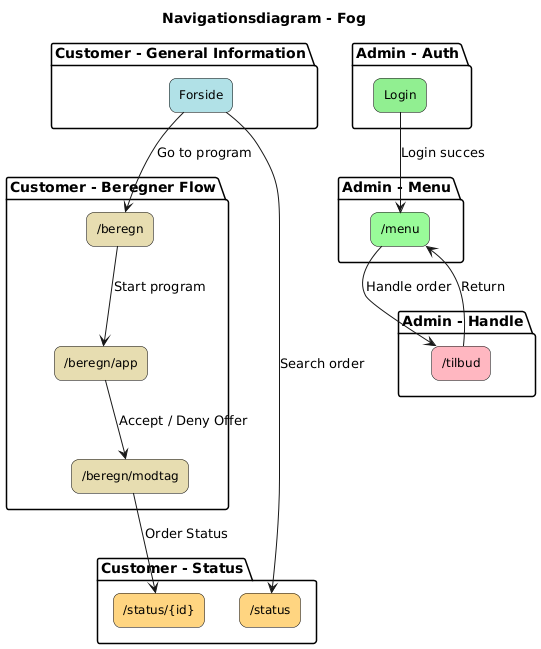

The diagram above was rendered by PlantUML. Its source (embedded in the PNG):
@startuml
title Navigationsdiagram - Fog

skinparam rectangle {
    BorderColor #000
    RoundCorner 15
    FontSize 12
}

package "Customer - General Information" {
    rectangle "Forside" #B0E0E6
}

package "Customer - Beregner Flow" {
    rectangle "/beregn" #e6dcb0ff
    rectangle "/beregn/app" #e6dcb0ff
    rectangle "/beregn/modtag" #e6dcb0ff
}

package "Customer - Status" {
    rectangle "/status" #FFD580
    rectangle "/status/{id}" #FFD580
}

package "Admin - Auth" {
    rectangle "Login" #90EE90
}

package "Admin - Menu" {
    rectangle "/menu" #98FB98
}

package "Admin - Handle" {
    rectangle "/tilbud" #FFB6C1
}

"Forside" --> "/beregn" : Go to program
"/beregn" --> "/beregn/app" : Start program
"/beregn/app" --> "/beregn/modtag" : Accept / Deny Offer
"/beregn/modtag" --> "/status/{id}" : Order Status

"Forside" --> "/status" : Search order
"Login" --> "/menu" : Login succes
"/menu" --> "/tilbud" : Handle order
"/tilbud" --> "/menu" : Return
@enduml